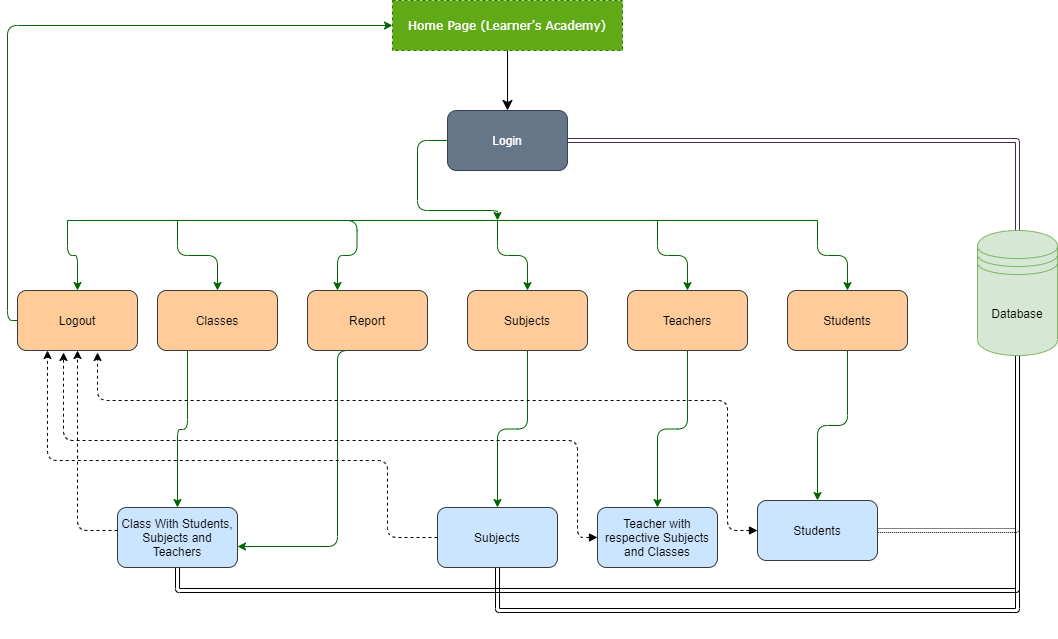

The diagram above was exported from draw.io. Its source (the exported page's mxGraphModel, read from the mxfile embedded in the PNG):
<mxGraphModel dx="1422" dy="832" grid="1" gridSize="10" guides="1" tooltips="1" connect="1" arrows="1" fold="1" page="1" pageScale="1" pageWidth="1100" pageHeight="850" background="#ffffff" math="1" shadow="0">
  <root>
    <mxCell id="0" />
    <mxCell id="1" parent="0" />
    <mxCell id="17472293e6e8944d-30" value="Home Page (Learner's Academy)" style="whiteSpace=wrap;html=1;rounded=0;shadow=0;comic=0;labelBackgroundColor=none;strokeWidth=1;fontFamily=Verdana;fontSize=12;align=center;fillColor=#60a917;strokeColor=#2D7600;dashed=1;fontColor=#ffffff;" parent="1" vertex="1">
      <mxGeometry x="415" y="70" width="230" height="50" as="geometry" />
    </mxCell>
    <mxCell id="1fdf3b25b50cf41e-29" style="edgeStyle=none;html=1;labelBackgroundColor=none;startFill=0;startSize=8;endFill=1;endSize=8;fontFamily=Verdana;fontSize=12;exitX=0.5;exitY=1;exitDx=0;exitDy=0;entryX=0.5;entryY=0;entryDx=0;entryDy=0;" parent="1" edge="1" target="1JXDfqBMbYdSiQmhjUD_-16" source="17472293e6e8944d-30">
      <mxGeometry relative="1" as="geometry">
        <mxPoint x="529.5" y="150" as="sourcePoint" />
        <mxPoint x="530" y="185" as="targetPoint" />
      </mxGeometry>
    </mxCell>
    <mxCell id="1JXDfqBMbYdSiQmhjUD_-1" value="" style="endArrow=none;html=1;rounded=1;strokeColor=#006600;" parent="1" edge="1">
      <mxGeometry width="50" height="50" relative="1" as="geometry">
        <mxPoint x="90" y="290" as="sourcePoint" />
        <mxPoint x="840" y="290" as="targetPoint" />
      </mxGeometry>
    </mxCell>
    <mxCell id="1JXDfqBMbYdSiQmhjUD_-33" value="" style="edgeStyle=orthogonalEdgeStyle;rounded=1;orthogonalLoop=1;jettySize=auto;html=1;strokeColor=#006600;" parent="1" source="1JXDfqBMbYdSiQmhjUD_-4" target="1JXDfqBMbYdSiQmhjUD_-32" edge="1">
      <mxGeometry relative="1" as="geometry">
        <Array as="points">
          <mxPoint x="210" y="499" />
          <mxPoint x="200" y="499" />
        </Array>
      </mxGeometry>
    </mxCell>
    <mxCell id="ftVqlzQxdlLJjFKe0r8n-2" style="edgeStyle=orthogonalEdgeStyle;rounded=1;orthogonalLoop=1;jettySize=auto;html=1;strokeColor=#006600;" edge="1" parent="1" target="1JXDfqBMbYdSiQmhjUD_-4">
      <mxGeometry relative="1" as="geometry">
        <mxPoint x="200" y="290" as="sourcePoint" />
      </mxGeometry>
    </mxCell>
    <mxCell id="1JXDfqBMbYdSiQmhjUD_-4" value="Classes" style="rounded=1;whiteSpace=wrap;html=1;fillColor=#ffcc99;strokeColor=#36393d;" parent="1" vertex="1">
      <mxGeometry x="180" y="360" width="120" height="60" as="geometry" />
    </mxCell>
    <mxCell id="1JXDfqBMbYdSiQmhjUD_-34" style="edgeStyle=orthogonalEdgeStyle;rounded=1;orthogonalLoop=1;jettySize=auto;html=1;entryX=1;entryY=0.65;entryDx=0;entryDy=0;entryPerimeter=0;exitX=0.5;exitY=1;exitDx=0;exitDy=0;strokeColor=#006600;" parent="1" source="1JXDfqBMbYdSiQmhjUD_-9" target="1JXDfqBMbYdSiQmhjUD_-32" edge="1">
      <mxGeometry relative="1" as="geometry">
        <Array as="points">
          <mxPoint x="360" y="616" />
        </Array>
      </mxGeometry>
    </mxCell>
    <mxCell id="1JXDfqBMbYdSiQmhjUD_-9" value="Report" style="rounded=1;whiteSpace=wrap;html=1;fillColor=#ffcc99;strokeColor=#36393d;" parent="1" vertex="1">
      <mxGeometry x="330" y="360" width="120" height="60" as="geometry" />
    </mxCell>
    <mxCell id="1JXDfqBMbYdSiQmhjUD_-36" value="" style="edgeStyle=orthogonalEdgeStyle;rounded=1;orthogonalLoop=1;jettySize=auto;html=1;strokeColor=#006600;" parent="1" source="1JXDfqBMbYdSiQmhjUD_-10" target="1JXDfqBMbYdSiQmhjUD_-35" edge="1">
      <mxGeometry relative="1" as="geometry" />
    </mxCell>
    <mxCell id="ftVqlzQxdlLJjFKe0r8n-4" style="edgeStyle=orthogonalEdgeStyle;rounded=1;orthogonalLoop=1;jettySize=auto;html=1;strokeColor=#006600;" edge="1" parent="1" target="1JXDfqBMbYdSiQmhjUD_-10">
      <mxGeometry relative="1" as="geometry">
        <mxPoint x="520" y="290" as="sourcePoint" />
      </mxGeometry>
    </mxCell>
    <mxCell id="1JXDfqBMbYdSiQmhjUD_-10" value="Subjects" style="rounded=1;whiteSpace=wrap;html=1;fillColor=#ffcc99;strokeColor=#36393d;" parent="1" vertex="1">
      <mxGeometry x="490" y="360" width="120" height="60" as="geometry" />
    </mxCell>
    <mxCell id="1JXDfqBMbYdSiQmhjUD_-39" value="" style="edgeStyle=orthogonalEdgeStyle;rounded=1;orthogonalLoop=1;jettySize=auto;html=1;strokeColor=#006600;" parent="1" source="1JXDfqBMbYdSiQmhjUD_-12" target="1JXDfqBMbYdSiQmhjUD_-38" edge="1">
      <mxGeometry relative="1" as="geometry" />
    </mxCell>
    <mxCell id="ftVqlzQxdlLJjFKe0r8n-5" style="edgeStyle=orthogonalEdgeStyle;rounded=1;orthogonalLoop=1;jettySize=auto;html=1;strokeColor=#006600;" edge="1" parent="1" target="1JXDfqBMbYdSiQmhjUD_-12">
      <mxGeometry relative="1" as="geometry">
        <mxPoint x="680" y="290" as="sourcePoint" />
      </mxGeometry>
    </mxCell>
    <mxCell id="1JXDfqBMbYdSiQmhjUD_-12" value="Teachers" style="rounded=1;whiteSpace=wrap;html=1;fillColor=#ffcc99;strokeColor=#36393d;" parent="1" vertex="1">
      <mxGeometry x="650" y="360" width="120" height="60" as="geometry" />
    </mxCell>
    <mxCell id="1JXDfqBMbYdSiQmhjUD_-41" value="" style="edgeStyle=orthogonalEdgeStyle;rounded=1;orthogonalLoop=1;jettySize=auto;html=1;strokeColor=#006600;" parent="1" source="1JXDfqBMbYdSiQmhjUD_-14" target="1JXDfqBMbYdSiQmhjUD_-40" edge="1">
      <mxGeometry relative="1" as="geometry" />
    </mxCell>
    <mxCell id="ftVqlzQxdlLJjFKe0r8n-6" style="edgeStyle=orthogonalEdgeStyle;rounded=1;orthogonalLoop=1;jettySize=auto;html=1;strokeColor=#006600;" edge="1" parent="1" target="1JXDfqBMbYdSiQmhjUD_-14">
      <mxGeometry relative="1" as="geometry">
        <mxPoint x="840" y="290" as="sourcePoint" />
      </mxGeometry>
    </mxCell>
    <mxCell id="1JXDfqBMbYdSiQmhjUD_-14" value="Students" style="rounded=1;whiteSpace=wrap;html=1;fillColor=#ffcc99;strokeColor=#36393d;" parent="1" vertex="1">
      <mxGeometry x="810" y="360" width="120" height="60" as="geometry" />
    </mxCell>
    <mxCell id="ftVqlzQxdlLJjFKe0r8n-1" style="edgeStyle=orthogonalEdgeStyle;rounded=1;orthogonalLoop=1;jettySize=auto;html=1;strokeColor=#006600;" edge="1" parent="1">
      <mxGeometry relative="1" as="geometry">
        <mxPoint x="520" y="290" as="targetPoint" />
        <mxPoint x="470" y="210" as="sourcePoint" />
        <Array as="points">
          <mxPoint x="440" y="210" />
          <mxPoint x="440" y="280" />
        </Array>
      </mxGeometry>
    </mxCell>
    <mxCell id="1JXDfqBMbYdSiQmhjUD_-16" value="Login" style="rounded=1;whiteSpace=wrap;html=1;fillColor=#647687;strokeColor=#314354;fontColor=#ffffff;" parent="1" vertex="1">
      <mxGeometry x="470" y="180" width="120" height="60" as="geometry" />
    </mxCell>
    <mxCell id="ftVqlzQxdlLJjFKe0r8n-10" style="edgeStyle=orthogonalEdgeStyle;rounded=1;orthogonalLoop=1;jettySize=auto;html=1;exitX=0.5;exitY=1;exitDx=0;exitDy=0;shape=link;" edge="1" parent="1" source="ftVqlzQxdlLJjFKe0r8n-7" target="1JXDfqBMbYdSiQmhjUD_-32">
      <mxGeometry relative="1" as="geometry">
        <Array as="points">
          <mxPoint x="1040" y="660" />
          <mxPoint x="200" y="660" />
        </Array>
      </mxGeometry>
    </mxCell>
    <mxCell id="ftVqlzQxdlLJjFKe0r8n-16" style="edgeStyle=orthogonalEdgeStyle;rounded=1;orthogonalLoop=1;jettySize=auto;html=1;entryX=0.5;entryY=1;entryDx=0;entryDy=0;dashed=1;" edge="1" parent="1" source="1JXDfqBMbYdSiQmhjUD_-32" target="ftVqlzQxdlLJjFKe0r8n-14">
      <mxGeometry relative="1" as="geometry">
        <Array as="points">
          <mxPoint x="100" y="600" />
        </Array>
      </mxGeometry>
    </mxCell>
    <mxCell id="1JXDfqBMbYdSiQmhjUD_-32" value="Class With Students, Subjects and Teachers" style="whiteSpace=wrap;html=1;rounded=1;fillColor=#cce5ff;strokeColor=#36393d;" parent="1" vertex="1">
      <mxGeometry x="140" y="577" width="120" height="60" as="geometry" />
    </mxCell>
    <mxCell id="ftVqlzQxdlLJjFKe0r8n-11" style="edgeStyle=orthogonalEdgeStyle;rounded=1;orthogonalLoop=1;jettySize=auto;html=1;exitX=0.5;exitY=1;exitDx=0;exitDy=0;shape=link;" edge="1" parent="1" source="ftVqlzQxdlLJjFKe0r8n-7" target="1JXDfqBMbYdSiQmhjUD_-35">
      <mxGeometry relative="1" as="geometry">
        <Array as="points">
          <mxPoint x="1040" y="680" />
          <mxPoint x="520" y="680" />
        </Array>
      </mxGeometry>
    </mxCell>
    <mxCell id="ftVqlzQxdlLJjFKe0r8n-17" style="edgeStyle=orthogonalEdgeStyle;rounded=1;orthogonalLoop=1;jettySize=auto;html=1;entryX=0.25;entryY=1;entryDx=0;entryDy=0;exitX=0;exitY=0.5;exitDx=0;exitDy=0;dashed=1;" edge="1" parent="1" source="1JXDfqBMbYdSiQmhjUD_-35" target="ftVqlzQxdlLJjFKe0r8n-14">
      <mxGeometry relative="1" as="geometry">
        <Array as="points">
          <mxPoint x="410" y="607" />
          <mxPoint x="410" y="530" />
          <mxPoint x="70" y="530" />
        </Array>
      </mxGeometry>
    </mxCell>
    <mxCell id="1JXDfqBMbYdSiQmhjUD_-35" value="Subjects" style="whiteSpace=wrap;html=1;rounded=1;fillColor=#cce5ff;strokeColor=#36393d;" parent="1" vertex="1">
      <mxGeometry x="460" y="577" width="120" height="60" as="geometry" />
    </mxCell>
    <mxCell id="ftVqlzQxdlLJjFKe0r8n-12" style="edgeStyle=orthogonalEdgeStyle;rounded=1;orthogonalLoop=1;jettySize=auto;html=1;exitX=0.5;exitY=1;exitDx=0;exitDy=0;strokeColor=none;" edge="1" parent="1" source="ftVqlzQxdlLJjFKe0r8n-7" target="1JXDfqBMbYdSiQmhjUD_-38">
      <mxGeometry relative="1" as="geometry">
        <Array as="points">
          <mxPoint x="1040" y="700" />
          <mxPoint x="680" y="700" />
        </Array>
      </mxGeometry>
    </mxCell>
    <mxCell id="ftVqlzQxdlLJjFKe0r8n-18" style="edgeStyle=orthogonalEdgeStyle;rounded=1;orthogonalLoop=1;jettySize=auto;html=1;exitX=0;exitY=0.5;exitDx=0;exitDy=0;dashed=1;startArrow=block;startFill=1;" edge="1" parent="1" source="1JXDfqBMbYdSiQmhjUD_-38">
      <mxGeometry relative="1" as="geometry">
        <mxPoint x="86" y="422" as="targetPoint" />
        <Array as="points">
          <mxPoint x="600" y="607" />
          <mxPoint x="600" y="510" />
          <mxPoint x="86" y="510" />
        </Array>
      </mxGeometry>
    </mxCell>
    <mxCell id="1JXDfqBMbYdSiQmhjUD_-38" value="Teacher with respective Subjects and Classes" style="whiteSpace=wrap;html=1;rounded=1;fillColor=#cce5ff;strokeColor=#36393d;" parent="1" vertex="1">
      <mxGeometry x="620" y="577" width="120" height="60" as="geometry" />
    </mxCell>
    <mxCell id="ftVqlzQxdlLJjFKe0r8n-13" style="edgeStyle=orthogonalEdgeStyle;rounded=1;orthogonalLoop=1;jettySize=auto;html=1;exitX=0.5;exitY=1;exitDx=0;exitDy=0;dashed=1;dashPattern=1 1;shape=link;" edge="1" parent="1" source="ftVqlzQxdlLJjFKe0r8n-7" target="1JXDfqBMbYdSiQmhjUD_-40">
      <mxGeometry relative="1" as="geometry">
        <Array as="points">
          <mxPoint x="1040" y="600" />
        </Array>
      </mxGeometry>
    </mxCell>
    <mxCell id="1JXDfqBMbYdSiQmhjUD_-40" value="Students" style="whiteSpace=wrap;html=1;rounded=1;fillColor=#cce5ff;strokeColor=#36393d;" parent="1" vertex="1">
      <mxGeometry x="780" y="570" width="120" height="60" as="geometry" />
    </mxCell>
    <mxCell id="ftVqlzQxdlLJjFKe0r8n-3" style="edgeStyle=orthogonalEdgeStyle;rounded=1;orthogonalLoop=1;jettySize=auto;html=1;strokeColor=#006600;" edge="1" parent="1">
      <mxGeometry relative="1" as="geometry">
        <mxPoint x="360" y="360" as="targetPoint" />
        <mxPoint x="359.5" y="290" as="sourcePoint" />
      </mxGeometry>
    </mxCell>
    <mxCell id="ftVqlzQxdlLJjFKe0r8n-8" style="edgeStyle=orthogonalEdgeStyle;rounded=1;orthogonalLoop=1;jettySize=auto;html=1;exitX=1;exitY=0.5;exitDx=0;exitDy=0;shape=link;fillColor=#76608a;strokeColor=#432D57;" edge="1" parent="1" source="1JXDfqBMbYdSiQmhjUD_-16" target="ftVqlzQxdlLJjFKe0r8n-7">
      <mxGeometry relative="1" as="geometry">
        <Array as="points">
          <mxPoint x="1040" y="210" />
        </Array>
      </mxGeometry>
    </mxCell>
    <mxCell id="ftVqlzQxdlLJjFKe0r8n-7" value="Database" style="shape=datastore;whiteSpace=wrap;html=1;fillColor=#d5e8d4;strokeColor=#82b366;" vertex="1" parent="1">
      <mxGeometry x="1000" y="300" width="80" height="125" as="geometry" />
    </mxCell>
    <mxCell id="ftVqlzQxdlLJjFKe0r8n-15" style="edgeStyle=orthogonalEdgeStyle;rounded=1;orthogonalLoop=1;jettySize=auto;html=1;strokeColor=#006600;" edge="1" parent="1" target="ftVqlzQxdlLJjFKe0r8n-14">
      <mxGeometry relative="1" as="geometry">
        <mxPoint x="90" y="290" as="sourcePoint" />
        <Array as="points">
          <mxPoint x="90" y="325" />
          <mxPoint x="100" y="325" />
        </Array>
      </mxGeometry>
    </mxCell>
    <mxCell id="ftVqlzQxdlLJjFKe0r8n-21" style="edgeStyle=orthogonalEdgeStyle;rounded=1;orthogonalLoop=1;jettySize=auto;html=1;entryX=0;entryY=0.5;entryDx=0;entryDy=0;strokeColor=#006600;" edge="1" parent="1" source="ftVqlzQxdlLJjFKe0r8n-14" target="17472293e6e8944d-30">
      <mxGeometry relative="1" as="geometry">
        <mxPoint x="470" y="105" as="targetPoint" />
        <Array as="points">
          <mxPoint x="30" y="390" />
          <mxPoint x="30" y="95" />
        </Array>
      </mxGeometry>
    </mxCell>
    <mxCell id="ftVqlzQxdlLJjFKe0r8n-14" value="Logout" style="rounded=1;whiteSpace=wrap;html=1;fillColor=#ffcc99;strokeColor=#36393d;" vertex="1" parent="1">
      <mxGeometry x="40" y="360" width="120" height="60" as="geometry" />
    </mxCell>
    <mxCell id="ftVqlzQxdlLJjFKe0r8n-19" style="edgeStyle=orthogonalEdgeStyle;rounded=1;orthogonalLoop=1;jettySize=auto;html=1;entryX=0.667;entryY=1.033;entryDx=0;entryDy=0;entryPerimeter=0;startArrow=block;startFill=1;dashed=1;" edge="1" parent="1" source="1JXDfqBMbYdSiQmhjUD_-40" target="ftVqlzQxdlLJjFKe0r8n-14">
      <mxGeometry relative="1" as="geometry">
        <Array as="points">
          <mxPoint x="750" y="600" />
          <mxPoint x="750" y="470" />
          <mxPoint x="120" y="470" />
        </Array>
      </mxGeometry>
    </mxCell>
  </root>
</mxGraphModel>